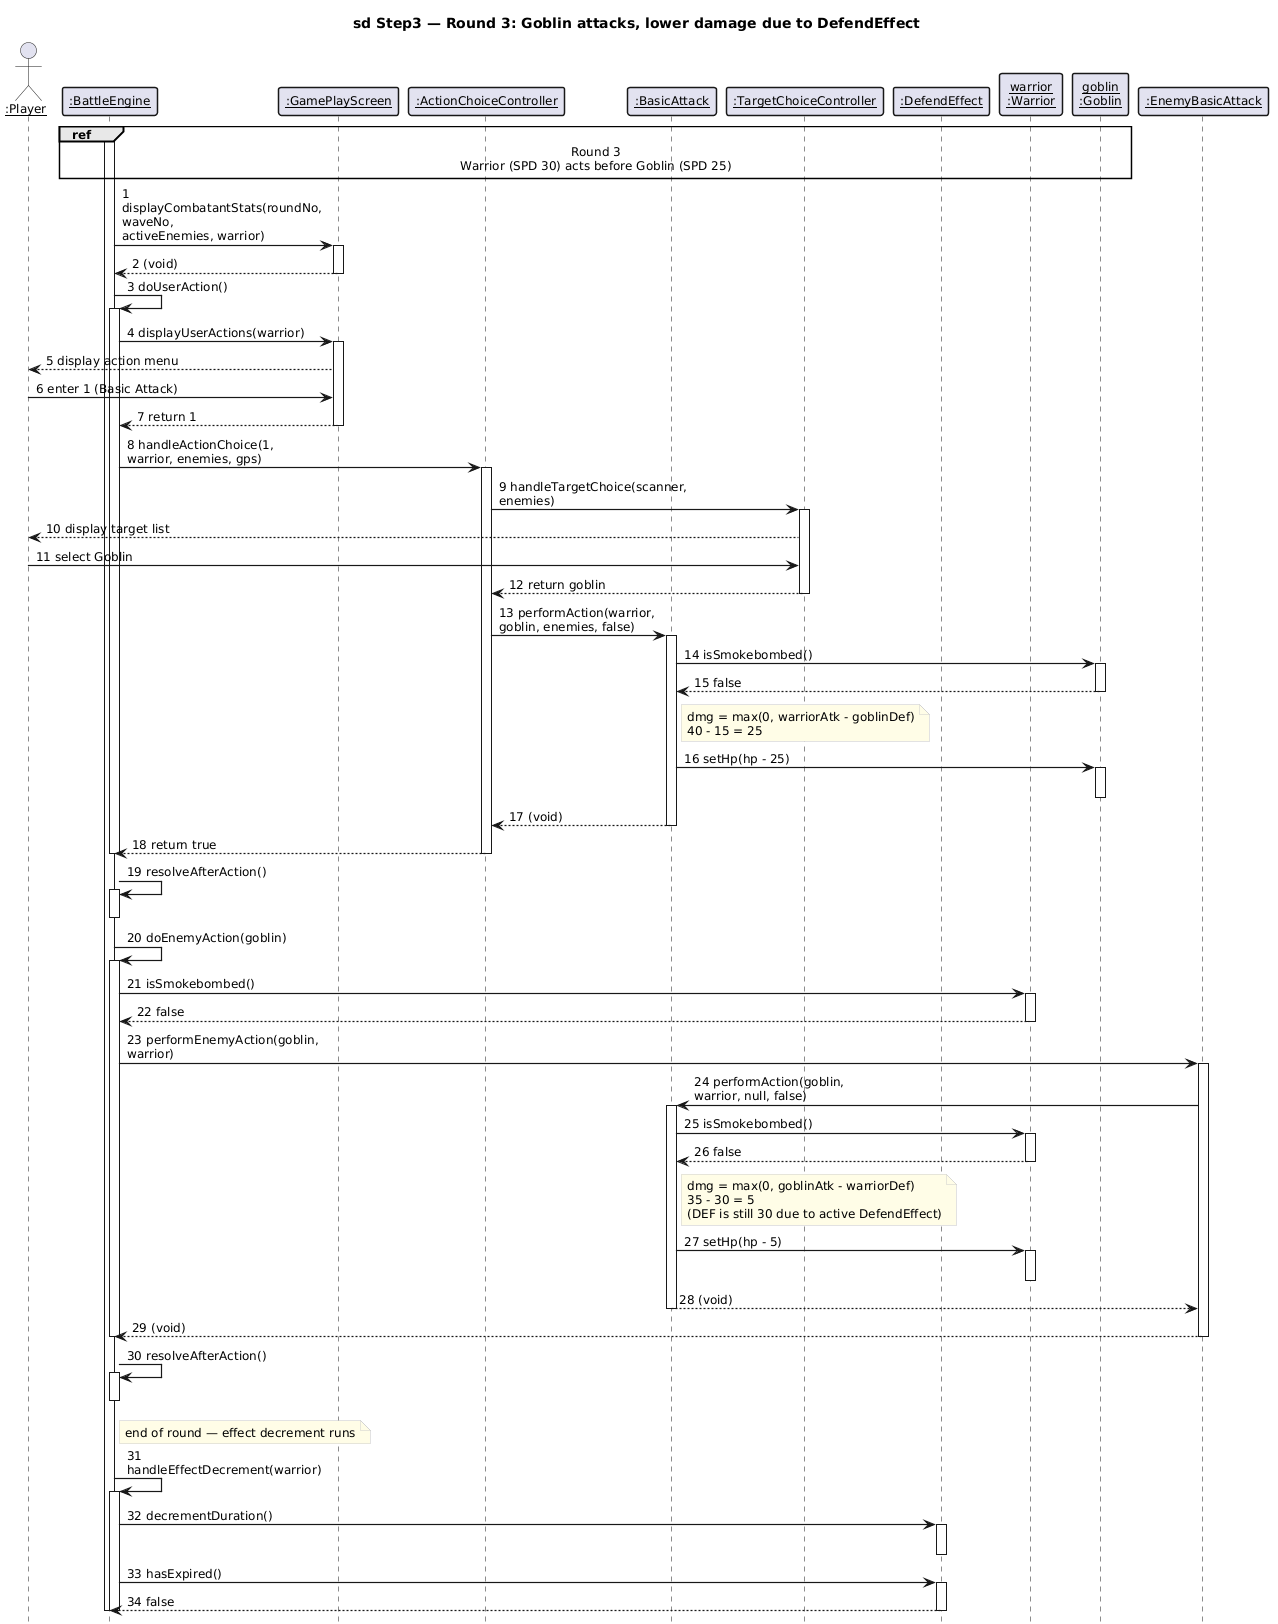

The diagram above was rendered by PlantUML. Its source (embedded in the PNG):
@startuml
skinparam sequenceMessageAlign left
skinparam responseMessageBelowArrow true
skinparam maxMessageSize 200
skinparam sequenceGroupBorderThickness 1.5
skinparam sequenceLifeLineBorderThickness 1.5
skinparam sequenceArrowThickness 1.2
skinparam sequenceParticipantBorderThickness 1.5
skinparam defaultFontSize 12
skinparam NoteBackgroundColor #FFFDE7
skinparam NoteBorderColor #CCCCCC
skinparam sequenceParticipant underline
hide footbox

title sd Step3 — Round 3: Goblin attacks, lower damage due to DefendEffect

actor ":Player" as Player
participant ":BattleEngine" as BE
participant ":GamePlayScreen" as GPS
participant ":ActionChoiceController" as ACC
participant ":BasicAttack" as BA
participant ":TargetChoiceController" as TCC
participant ":DefendEffect" as DEFE
participant "warrior\n:Warrior" as W
participant "goblin\n:Goblin" as G
participant ":EnemyBasicAttack" as EBA

ref over BE, G : Round 3\nWarrior (SPD 30) acts before Goblin (SPD 25)

activate BE
BE -> GPS : 1 displayCombatantStats(roundNo, waveNo,\nactiveEnemies, warrior)
activate GPS
GPS --> BE : 2 (void)
deactivate GPS

BE -> BE : 3 doUserAction()
activate BE
BE -> GPS : 4 displayUserActions(warrior)
activate GPS
GPS --> Player : 5 display action menu
Player -> GPS : 6 enter 1 (Basic Attack)
GPS --> BE : 7 return 1
deactivate GPS
BE -> ACC : 8 handleActionChoice(1,\nwarrior, enemies, gps)
activate ACC
ACC -> TCC : 9 handleTargetChoice(scanner, enemies)
activate TCC
TCC --> Player : 10 display target list
Player -> TCC : 11 select Goblin
TCC --> ACC : 12 return goblin
deactivate TCC
ACC -> BA : 13 performAction(warrior,\ngoblin, enemies, false)
activate BA
BA -> G : 14 isSmokebombed()
activate G
G --> BA : 15 false
deactivate G
note right of BA
  dmg = max(0, warriorAtk - goblinDef)
  40 - 15 = 25
end note
BA -> G : 16 setHp(hp - 25)
activate G
deactivate G
BA --> ACC : 17 (void)
deactivate BA
ACC --> BE : 18 return true
deactivate ACC
deactivate BE

BE -> BE : 19 resolveAfterAction()
activate BE
deactivate BE

BE -> BE : 20 doEnemyAction(goblin)
activate BE
BE -> W : 21 isSmokebombed()
activate W
W --> BE : 22 false
deactivate W
BE -> EBA : 23 performEnemyAction(goblin, warrior)
activate EBA
EBA -> BA : 24 performAction(goblin,\nwarrior, null, false)
activate BA
BA -> W : 25 isSmokebombed()
activate W
W --> BA : 26 false
deactivate W
note right of BA
  dmg = max(0, goblinAtk - warriorDef)
  35 - 30 = 5
  (DEF is still 30 due to active DefendEffect)
end note
BA -> W : 27 setHp(hp - 5)
activate W
deactivate W
BA --> EBA : 28 (void)
deactivate BA
EBA --> BE : 29 (void)
deactivate EBA
deactivate BE

BE -> BE : 30 resolveAfterAction()
activate BE
deactivate BE
note right of BE : end of round — effect decrement runs
BE -> BE : 31 handleEffectDecrement(warrior)
activate BE
BE -> DEFE : 32 decrementDuration()
activate DEFE
deactivate DEFE
BE -> DEFE : 33 hasExpired()
activate DEFE
DEFE --> BE : 34 false
deactivate DEFE
deactivate BE

deactivate BE
@enduml